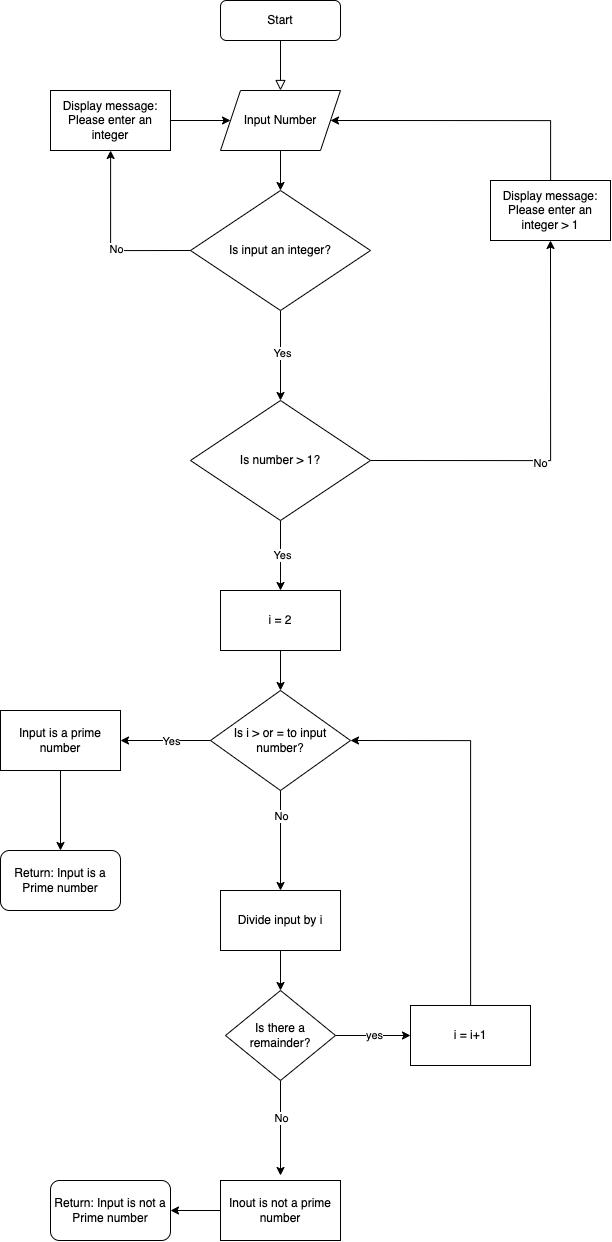

The diagram above was exported from draw.io. Its source (the exported page's mxGraphModel, read from the mxfile embedded in the PNG):
<mxGraphModel dx="2905" dy="1211" grid="1" gridSize="10" guides="1" tooltips="1" connect="1" arrows="1" fold="1" page="1" pageScale="1" pageWidth="827" pageHeight="1169" math="0" shadow="0">
  <root>
    <mxCell id="WIyWlLk6GJQsqaUBKTNV-0" />
    <mxCell id="WIyWlLk6GJQsqaUBKTNV-1" parent="WIyWlLk6GJQsqaUBKTNV-0" />
    <mxCell id="WIyWlLk6GJQsqaUBKTNV-2" value="" style="rounded=0;html=1;jettySize=auto;orthogonalLoop=1;fontSize=11;endArrow=block;endFill=0;endSize=8;strokeWidth=1;shadow=0;labelBackgroundColor=none;edgeStyle=orthogonalEdgeStyle;" parent="WIyWlLk6GJQsqaUBKTNV-1" source="WIyWlLk6GJQsqaUBKTNV-3" edge="1">
      <mxGeometry relative="1" as="geometry">
        <mxPoint x="220" y="170" as="targetPoint" />
      </mxGeometry>
    </mxCell>
    <mxCell id="WIyWlLk6GJQsqaUBKTNV-3" value="Start" style="rounded=1;whiteSpace=wrap;html=1;fontSize=12;glass=0;strokeWidth=1;shadow=0;" parent="WIyWlLk6GJQsqaUBKTNV-1" vertex="1">
      <mxGeometry x="160" y="80" width="120" height="40" as="geometry" />
    </mxCell>
    <mxCell id="Z7v-8XICEH3VYCALXOr0-1" value="Input Number" style="shape=parallelogram;perimeter=parallelogramPerimeter;whiteSpace=wrap;html=1;fixedSize=1;" vertex="1" parent="WIyWlLk6GJQsqaUBKTNV-1">
      <mxGeometry x="160" y="170" width="120" height="60" as="geometry" />
    </mxCell>
    <mxCell id="Z7v-8XICEH3VYCALXOr0-5" value="" style="endArrow=classic;html=1;rounded=0;exitX=0.5;exitY=1;exitDx=0;exitDy=0;entryX=0.5;entryY=0;entryDx=0;entryDy=0;" edge="1" parent="WIyWlLk6GJQsqaUBKTNV-1" source="Z7v-8XICEH3VYCALXOr0-1">
      <mxGeometry width="50" height="50" relative="1" as="geometry">
        <mxPoint x="390" y="310" as="sourcePoint" />
        <mxPoint x="220" y="270" as="targetPoint" />
      </mxGeometry>
    </mxCell>
    <mxCell id="Z7v-8XICEH3VYCALXOr0-10" value="" style="edgeStyle=orthogonalEdgeStyle;rounded=0;orthogonalLoop=1;jettySize=auto;html=1;exitX=0.5;exitY=1;exitDx=0;exitDy=0;" edge="1" parent="WIyWlLk6GJQsqaUBKTNV-1" source="Z7v-8XICEH3VYCALXOr0-8">
      <mxGeometry relative="1" as="geometry">
        <mxPoint x="220" y="670" as="targetPoint" />
      </mxGeometry>
    </mxCell>
    <mxCell id="Z7v-8XICEH3VYCALXOr0-11" value="Yes" style="edgeLabel;html=1;align=center;verticalAlign=middle;resizable=0;points=[];" vertex="1" connectable="0" parent="Z7v-8XICEH3VYCALXOr0-10">
      <mxGeometry x="-0.0308" y="1" relative="1" as="geometry">
        <mxPoint y="1" as="offset" />
      </mxGeometry>
    </mxCell>
    <mxCell id="Z7v-8XICEH3VYCALXOr0-13" value="" style="edgeStyle=orthogonalEdgeStyle;rounded=0;orthogonalLoop=1;jettySize=auto;html=1;exitX=1;exitY=0.5;exitDx=0;exitDy=0;entryX=0.5;entryY=1;entryDx=0;entryDy=0;" edge="1" parent="WIyWlLk6GJQsqaUBKTNV-1" source="Z7v-8XICEH3VYCALXOr0-8" target="Z7v-8XICEH3VYCALXOr0-23">
      <mxGeometry relative="1" as="geometry">
        <mxPoint x="520" y="330" as="targetPoint" />
        <Array as="points">
          <mxPoint x="490" y="540" />
        </Array>
      </mxGeometry>
    </mxCell>
    <mxCell id="Z7v-8XICEH3VYCALXOr0-14" value="No" style="edgeLabel;html=1;align=center;verticalAlign=middle;resizable=0;points=[];" vertex="1" connectable="0" parent="Z7v-8XICEH3VYCALXOr0-13">
      <mxGeometry x="-0.1538" y="-2" relative="1" as="geometry">
        <mxPoint as="offset" />
      </mxGeometry>
    </mxCell>
    <mxCell id="Z7v-8XICEH3VYCALXOr0-8" value="Is number &amp;gt; 1?" style="rhombus;whiteSpace=wrap;html=1;" vertex="1" parent="WIyWlLk6GJQsqaUBKTNV-1">
      <mxGeometry x="130" y="480" width="180" height="120" as="geometry" />
    </mxCell>
    <mxCell id="Z7v-8XICEH3VYCALXOr0-21" value="" style="edgeStyle=orthogonalEdgeStyle;rounded=0;orthogonalLoop=1;jettySize=auto;html=1;" edge="1" parent="WIyWlLk6GJQsqaUBKTNV-1" source="Z7v-8XICEH3VYCALXOr0-16" target="Z7v-8XICEH3VYCALXOr0-8">
      <mxGeometry relative="1" as="geometry" />
    </mxCell>
    <mxCell id="Z7v-8XICEH3VYCALXOr0-22" value="Yes" style="edgeLabel;html=1;align=center;verticalAlign=middle;resizable=0;points=[];" vertex="1" connectable="0" parent="Z7v-8XICEH3VYCALXOr0-21">
      <mxGeometry x="-0.0667" y="1" relative="1" as="geometry">
        <mxPoint as="offset" />
      </mxGeometry>
    </mxCell>
    <mxCell id="Z7v-8XICEH3VYCALXOr0-16" value="Is input an integer?" style="rhombus;whiteSpace=wrap;html=1;" vertex="1" parent="WIyWlLk6GJQsqaUBKTNV-1">
      <mxGeometry x="130" y="270" width="180" height="120" as="geometry" />
    </mxCell>
    <mxCell id="Z7v-8XICEH3VYCALXOr0-17" value="" style="edgeStyle=orthogonalEdgeStyle;rounded=0;orthogonalLoop=1;jettySize=auto;html=1;" edge="1" parent="WIyWlLk6GJQsqaUBKTNV-1" target="Z7v-8XICEH3VYCALXOr0-19">
      <mxGeometry relative="1" as="geometry">
        <mxPoint x="130" y="330" as="sourcePoint" />
        <mxPoint x="50" y="190" as="targetPoint" />
        <Array as="points">
          <mxPoint x="50" y="330" />
          <mxPoint x="50" y="200" />
        </Array>
      </mxGeometry>
    </mxCell>
    <mxCell id="Z7v-8XICEH3VYCALXOr0-18" value="No" style="edgeLabel;html=1;align=center;verticalAlign=middle;resizable=0;points=[];" vertex="1" connectable="0" parent="Z7v-8XICEH3VYCALXOr0-17">
      <mxGeometry x="-0.1538" y="-2" relative="1" as="geometry">
        <mxPoint as="offset" />
      </mxGeometry>
    </mxCell>
    <mxCell id="Z7v-8XICEH3VYCALXOr0-20" value="" style="edgeStyle=orthogonalEdgeStyle;rounded=0;orthogonalLoop=1;jettySize=auto;html=1;" edge="1" parent="WIyWlLk6GJQsqaUBKTNV-1" source="Z7v-8XICEH3VYCALXOr0-19" target="Z7v-8XICEH3VYCALXOr0-1">
      <mxGeometry relative="1" as="geometry" />
    </mxCell>
    <mxCell id="Z7v-8XICEH3VYCALXOr0-19" value="Display message: Please enter an integer" style="rounded=0;whiteSpace=wrap;html=1;" vertex="1" parent="WIyWlLk6GJQsqaUBKTNV-1">
      <mxGeometry x="-10" y="170" width="120" height="60" as="geometry" />
    </mxCell>
    <mxCell id="Z7v-8XICEH3VYCALXOr0-24" style="edgeStyle=orthogonalEdgeStyle;rounded=0;orthogonalLoop=1;jettySize=auto;html=1;entryX=1;entryY=0.5;entryDx=0;entryDy=0;" edge="1" parent="WIyWlLk6GJQsqaUBKTNV-1" source="Z7v-8XICEH3VYCALXOr0-23" target="Z7v-8XICEH3VYCALXOr0-1">
      <mxGeometry relative="1" as="geometry">
        <Array as="points">
          <mxPoint x="490" y="200" />
        </Array>
      </mxGeometry>
    </mxCell>
    <mxCell id="Z7v-8XICEH3VYCALXOr0-23" value="Display message: Please enter an integer &amp;gt; 1" style="rounded=0;whiteSpace=wrap;html=1;" vertex="1" parent="WIyWlLk6GJQsqaUBKTNV-1">
      <mxGeometry x="430" y="260" width="120" height="60" as="geometry" />
    </mxCell>
    <mxCell id="Z7v-8XICEH3VYCALXOr0-27" value="" style="edgeStyle=orthogonalEdgeStyle;rounded=0;orthogonalLoop=1;jettySize=auto;html=1;" edge="1" parent="WIyWlLk6GJQsqaUBKTNV-1" source="Z7v-8XICEH3VYCALXOr0-25">
      <mxGeometry relative="1" as="geometry">
        <mxPoint x="220" y="770" as="targetPoint" />
      </mxGeometry>
    </mxCell>
    <mxCell id="Z7v-8XICEH3VYCALXOr0-25" value="i = 2" style="rounded=0;whiteSpace=wrap;html=1;" vertex="1" parent="WIyWlLk6GJQsqaUBKTNV-1">
      <mxGeometry x="160" y="670" width="120" height="60" as="geometry" />
    </mxCell>
    <mxCell id="Z7v-8XICEH3VYCALXOr0-30" value="" style="edgeStyle=orthogonalEdgeStyle;rounded=0;orthogonalLoop=1;jettySize=auto;html=1;" edge="1" parent="WIyWlLk6GJQsqaUBKTNV-1" source="Z7v-8XICEH3VYCALXOr0-28" target="Z7v-8XICEH3VYCALXOr0-29">
      <mxGeometry relative="1" as="geometry" />
    </mxCell>
    <mxCell id="Z7v-8XICEH3VYCALXOr0-31" value="Yes" style="edgeLabel;html=1;align=center;verticalAlign=middle;resizable=0;points=[];" vertex="1" connectable="0" parent="Z7v-8XICEH3VYCALXOr0-30">
      <mxGeometry x="-0.1111" relative="1" as="geometry">
        <mxPoint as="offset" />
      </mxGeometry>
    </mxCell>
    <mxCell id="Z7v-8XICEH3VYCALXOr0-33" value="" style="edgeStyle=orthogonalEdgeStyle;rounded=0;orthogonalLoop=1;jettySize=auto;html=1;" edge="1" parent="WIyWlLk6GJQsqaUBKTNV-1" source="Z7v-8XICEH3VYCALXOr0-28" target="Z7v-8XICEH3VYCALXOr0-32">
      <mxGeometry relative="1" as="geometry" />
    </mxCell>
    <mxCell id="Z7v-8XICEH3VYCALXOr0-34" value="No" style="edgeLabel;html=1;align=center;verticalAlign=middle;resizable=0;points=[];" vertex="1" connectable="0" parent="Z7v-8XICEH3VYCALXOr0-33">
      <mxGeometry x="-0.52" relative="1" as="geometry">
        <mxPoint as="offset" />
      </mxGeometry>
    </mxCell>
    <mxCell id="Z7v-8XICEH3VYCALXOr0-28" value="Is i &amp;gt; or = to input number?" style="rhombus;whiteSpace=wrap;html=1;" vertex="1" parent="WIyWlLk6GJQsqaUBKTNV-1">
      <mxGeometry x="150" y="770" width="140" height="100" as="geometry" />
    </mxCell>
    <mxCell id="Z7v-8XICEH3VYCALXOr0-50" value="" style="edgeStyle=orthogonalEdgeStyle;rounded=0;orthogonalLoop=1;jettySize=auto;html=1;" edge="1" parent="WIyWlLk6GJQsqaUBKTNV-1" source="Z7v-8XICEH3VYCALXOr0-29">
      <mxGeometry relative="1" as="geometry">
        <mxPoint y="930" as="targetPoint" />
      </mxGeometry>
    </mxCell>
    <mxCell id="Z7v-8XICEH3VYCALXOr0-29" value="Input is a prime number" style="whiteSpace=wrap;html=1;" vertex="1" parent="WIyWlLk6GJQsqaUBKTNV-1">
      <mxGeometry x="-60" y="790" width="120" height="60" as="geometry" />
    </mxCell>
    <mxCell id="Z7v-8XICEH3VYCALXOr0-36" value="" style="edgeStyle=orthogonalEdgeStyle;rounded=0;orthogonalLoop=1;jettySize=auto;html=1;" edge="1" parent="WIyWlLk6GJQsqaUBKTNV-1" source="Z7v-8XICEH3VYCALXOr0-32" target="Z7v-8XICEH3VYCALXOr0-37">
      <mxGeometry relative="1" as="geometry">
        <mxPoint x="220" y="1110" as="targetPoint" />
      </mxGeometry>
    </mxCell>
    <mxCell id="Z7v-8XICEH3VYCALXOr0-32" value="Divide input by i" style="whiteSpace=wrap;html=1;" vertex="1" parent="WIyWlLk6GJQsqaUBKTNV-1">
      <mxGeometry x="160" y="970" width="120" height="60" as="geometry" />
    </mxCell>
    <mxCell id="Z7v-8XICEH3VYCALXOr0-39" value="" style="edgeStyle=orthogonalEdgeStyle;rounded=0;orthogonalLoop=1;jettySize=auto;html=1;" edge="1" parent="WIyWlLk6GJQsqaUBKTNV-1" source="Z7v-8XICEH3VYCALXOr0-37">
      <mxGeometry relative="1" as="geometry">
        <mxPoint x="220" y="1255" as="targetPoint" />
      </mxGeometry>
    </mxCell>
    <mxCell id="Z7v-8XICEH3VYCALXOr0-40" value="No" style="edgeLabel;html=1;align=center;verticalAlign=middle;resizable=0;points=[];" vertex="1" connectable="0" parent="Z7v-8XICEH3VYCALXOr0-39">
      <mxGeometry x="-0.2737" relative="1" as="geometry">
        <mxPoint y="1" as="offset" />
      </mxGeometry>
    </mxCell>
    <mxCell id="Z7v-8XICEH3VYCALXOr0-46" value="" style="edgeStyle=orthogonalEdgeStyle;rounded=0;orthogonalLoop=1;jettySize=auto;html=1;" edge="1" parent="WIyWlLk6GJQsqaUBKTNV-1" source="Z7v-8XICEH3VYCALXOr0-37" target="Z7v-8XICEH3VYCALXOr0-45">
      <mxGeometry relative="1" as="geometry" />
    </mxCell>
    <mxCell id="Z7v-8XICEH3VYCALXOr0-47" value="yes" style="edgeLabel;html=1;align=center;verticalAlign=middle;resizable=0;points=[];" vertex="1" connectable="0" parent="Z7v-8XICEH3VYCALXOr0-46">
      <mxGeometry x="0.0133" y="1" relative="1" as="geometry">
        <mxPoint as="offset" />
      </mxGeometry>
    </mxCell>
    <mxCell id="Z7v-8XICEH3VYCALXOr0-37" value="Is there a remainder?" style="rhombus;whiteSpace=wrap;html=1;" vertex="1" parent="WIyWlLk6GJQsqaUBKTNV-1">
      <mxGeometry x="165" y="1070" width="110" height="90" as="geometry" />
    </mxCell>
    <mxCell id="Z7v-8XICEH3VYCALXOr0-44" value="" style="edgeStyle=orthogonalEdgeStyle;rounded=0;orthogonalLoop=1;jettySize=auto;html=1;" edge="1" parent="WIyWlLk6GJQsqaUBKTNV-1" source="Z7v-8XICEH3VYCALXOr0-41" target="Z7v-8XICEH3VYCALXOr0-42">
      <mxGeometry relative="1" as="geometry" />
    </mxCell>
    <mxCell id="Z7v-8XICEH3VYCALXOr0-41" value="Inout is not a prime number" style="rounded=0;whiteSpace=wrap;html=1;" vertex="1" parent="WIyWlLk6GJQsqaUBKTNV-1">
      <mxGeometry x="160" y="1260" width="120" height="60" as="geometry" />
    </mxCell>
    <mxCell id="Z7v-8XICEH3VYCALXOr0-42" value="Return: Input is not a Prime number" style="rounded=1;whiteSpace=wrap;html=1;" vertex="1" parent="WIyWlLk6GJQsqaUBKTNV-1">
      <mxGeometry x="-10" y="1260" width="120" height="60" as="geometry" />
    </mxCell>
    <mxCell id="Z7v-8XICEH3VYCALXOr0-48" style="edgeStyle=orthogonalEdgeStyle;rounded=0;orthogonalLoop=1;jettySize=auto;html=1;entryX=1;entryY=0.5;entryDx=0;entryDy=0;" edge="1" parent="WIyWlLk6GJQsqaUBKTNV-1" source="Z7v-8XICEH3VYCALXOr0-45" target="Z7v-8XICEH3VYCALXOr0-28">
      <mxGeometry relative="1" as="geometry">
        <Array as="points">
          <mxPoint x="410" y="820" />
        </Array>
      </mxGeometry>
    </mxCell>
    <mxCell id="Z7v-8XICEH3VYCALXOr0-45" value="i = i+1" style="whiteSpace=wrap;html=1;" vertex="1" parent="WIyWlLk6GJQsqaUBKTNV-1">
      <mxGeometry x="350" y="1085" width="120" height="60" as="geometry" />
    </mxCell>
    <mxCell id="Z7v-8XICEH3VYCALXOr0-51" value="Return: Input is a Prime number" style="rounded=1;whiteSpace=wrap;html=1;" vertex="1" parent="WIyWlLk6GJQsqaUBKTNV-1">
      <mxGeometry x="-60" y="930" width="120" height="60" as="geometry" />
    </mxCell>
  </root>
</mxGraphModel>